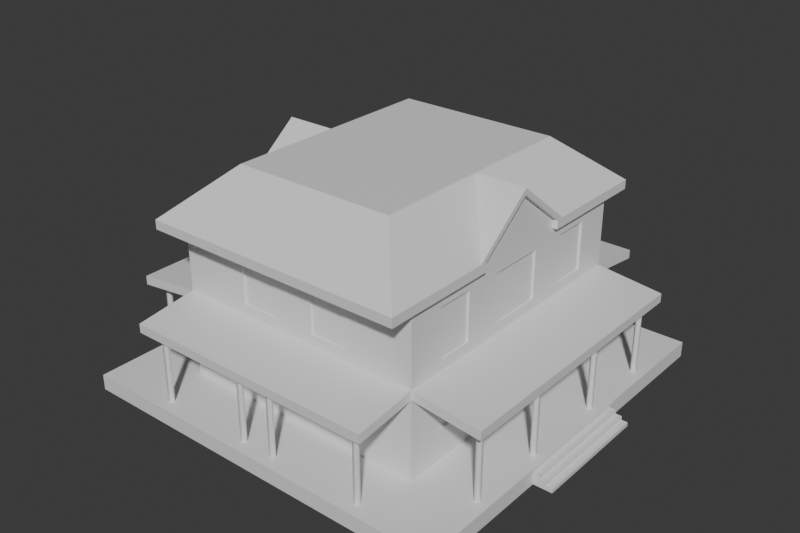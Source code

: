 # Source: police_departament.blend  (saved by Blender 4.2.66; exported with 4.5.12 LTS)
import bpy
from mathutils import Matrix  # noqa: F401  (used for matrix-valued properties, if any)

bpy.ops.wm.read_factory_settings(use_empty=True)
scene = bpy.context.scene
scene.name = 'Scene'

# ---- collections
col_collection = bpy.data.collections.new('Collection'); scene.collection.children.link(col_collection)

# ---- materials (node trees are filled in below, after node groups)
mat_material = bpy.data.materials.new('Material')
mat_material.alpha_threshold = 0.0
mat_material.roughness = 0.5
mat_material.line_color = (0.0, 0.0, 0.0, 1.0)

# ---- material node trees
mat_material.use_nodes = True; mat_material.node_tree.nodes.clear()
_N = mat_material.node_tree.nodes; _L = mat_material.node_tree.links
n0 = _N.new('ShaderNodeOutputMaterial'); n0.name = 'Material Output'; n0.location = (300, 300)
n1 = _N.new('ShaderNodeBsdfPrincipled'); n1.name = 'Principled BSDF'; n1.location = (10, 300)
n1.inputs[3].default_value = 1.45
_L.new(n1.outputs[0], n0.inputs[0])
n0.is_active_output = True

# ---- world
world_world = bpy.data.worlds.new('World'); scene.world = world_world
world_world.use_nodes = True; world_world.node_tree.nodes.clear()
_N = world_world.node_tree.nodes; _L = world_world.node_tree.links
n0 = _N.new('ShaderNodeOutputWorld'); n0.name = 'World Output'; n0.location = (300, 300)
n1 = _N.new('ShaderNodeBackground'); n1.name = 'Background'; n1.location = (10, 300)
n1.inputs[0].default_value = (0.05088, 0.05088, 0.05088, 1.0)
_L.new(n1.outputs[0], n0.inputs[0])
n0.is_active_output = True
world_world.color = (0.05088, 0.05088, 0.05088)
world_world.sun_shadow_jitter_overblur = 0.0

# ---- meshes
me_cube_001 = bpy.data.meshes.new('Cube.001')
me_cube_001.from_pydata([(-1.62, -1.77, -1.0), (-1.62, -1.77, 1.0), (-1.62, -1.77, 0.001429), (-1.62, -1.77, 0.1145), (-1.62, -1.77, 0.2428), (-1.62, -1.77, 0.8551), (-1.62, -1.77, -0.1703), (-1.62, -1.77, -0.6157), (-0.7363, -1.77, -1.0), (-0.7363, -1.77, 1.0), (-0.7363, -1.77, 0.001429), (-0.7363, -1.77, 0.1145), (-0.7363, -1.77, 0.2428), (-0.7363, -1.77, 0.8551), (-0.7363, -1.77, -0.1703), (-0.7363, -1.77, -0.6157), (-0.2657, -1.77, -1.0), (-0.2657, -1.77, 1.0), (-0.2657, -1.77, 0.001429), (-0.2657, -1.77, 0.1145), (-0.2657, -1.77, 0.2428), (-0.2657, -1.77, 0.8551), (-0.2657, -1.77, -0.1703), (-0.2657, -1.77, -0.6157), (-1.62, -1.303, -1.0), (-1.62, -1.303, 1.0), (-1.62, -1.303, 0.001429), (-1.62, -1.303, 0.1145), (-1.62, -1.303, 0.2428), (-1.62, -1.303, 0.8551), (-1.62, -1.303, -0.1703), (-1.62, -1.303, -0.6157), (-1.62, -0.8467, 1.0), (-1.62, -0.8467, 0.001429), (-1.62, -0.8467, 0.1145), (-1.62, -0.8467, 0.2428), (-1.62, -0.8467, 0.8551), (-1.62, -0.8467, -0.1703), (-1.62, -0.8467, -0.6157), (-1.62, -0.8467, -1.0), (-1.62, -0.3506, -1.0), (-1.62, -0.3506, 1.0), (-1.62, -0.3506, 0.001429), (-1.62, -0.3506, 0.1145), (-1.62, -0.3506, 0.2428), (-1.62, -0.3506, 0.8551), (-1.62, -0.3506, -0.1703), (-1.62, -0.3506, -0.6157), (-1.62, -2.547, 0.01578), (-1.62, -2.547, -0.09733), (-0.2657, -2.547, -0.09733), (-0.2657, -2.547, 0.01578), (-0.7363, -2.547, 0.01578), (-0.7363, -2.547, -0.09733), (-2.47, -1.77, -0.09733), (-2.47, -1.77, 0.01578), (-2.47, -1.303, -0.09733), (-1.594, 0.005959, 0.2428), (-2.47, -1.303, 0.01578), (-2.47, -0.8467, 0.01578), (-1.594, 0.005959, 0.8551), (-2.47, 0.005959, -0.09733), (-1.594, 0.005959, -1.0), (-1.594, 0.005959, -0.6157), (-2.47, -0.8467, -0.09733), (-1.594, 0.005959, -0.1703), (-2.47, -0.3506, 0.01578), (-2.47, 0.005959, 0.01578), (-2.47, -0.3506, -0.09733), (-1.62, -0.191, -1.0), (-1.62, -0.191, 1.0), (-1.62, -0.191, 0.001429), (-1.62, -0.191, 0.1145), (-1.62, -0.191, 0.2428), (-1.62, -0.191, 0.8551), (-1.62, -0.191, -0.1703), (-1.62, -0.191, -0.6157), (-2.47, -0.191, 0.01578), (-2.47, -0.191, -0.09733), (-0.2657, -1.744, -0.6157), (-0.2657, -1.744, -0.1703), (-0.7363, -1.744, -0.1703), (-0.7363, -1.744, -0.6157), (-0.2657, -1.744, 0.2428), (-0.2657, -1.744, 0.8551), (-0.7363, -1.744, 0.8551), (-0.7363, -1.744, 0.2428), (-1.594, -1.303, -0.6157), (-1.594, -1.303, -0.1703), (-1.594, -0.8467, -0.1703), (-1.594, -0.8467, -0.6157), (-1.594, -1.303, 0.2428), (-1.594, -1.303, 0.8551), (-1.594, -0.8467, 0.8551), (-1.594, -0.8467, 0.2428), (-1.62, 0.005959, -0.1703), (-1.62, 0.005959, 0.8551), (-1.62, 0.005959, 0.2428), (-1.62, 0.005959, 0.1145), (-1.62, 0.005959, 0.001429), (-1.594, -0.191, -0.1703), (-1.62, 0.005959, 1.0), (-1.594, -0.191, -1.0), (-1.594, -0.191, -0.6157), (-1.594, -0.3506, 0.2428), (-1.594, -0.3506, 0.8551), (-1.594, -0.191, 0.8551), (-1.594, -0.191, 0.2428), (0.001673, -1.77, 1.0), (0.001673, -1.77, 0.001429), (0.001673, -1.77, 0.1145), (0.001673, -1.77, 0.2428), (0.001673, -1.77, 0.8551), (0.001673, -1.77, -0.1703), (0.001673, -1.77, -0.6157), (0.001673, -1.77, -1.0), (0.001673, -2.547, 0.01578), (0.001673, -2.547, -0.09733)], [], [(13, 9, 1, 5), (14, 10, 2, 6), (11, 12, 4, 3), (12, 13, 5, 4), (15, 14, 6, 7), (8, 15, 7, 0), (16, 23, 15, 8), (19, 20, 12, 11), (22, 18, 10, 14), (21, 17, 9, 13), (112, 108, 17, 21), (113, 109, 18, 22), (110, 111, 20, 19), (111, 112, 21, 20), (114, 113, 22, 23), (115, 114, 23, 16), (0, 7, 31, 24), (7, 6, 30, 31), (4, 5, 29, 28), (3, 4, 28, 27), (6, 2, 26, 30), (5, 1, 25, 29), (24, 31, 38, 39), (27, 28, 35, 34), (30, 26, 33, 37), (29, 25, 32, 36), (36, 32, 41, 45), (37, 33, 42, 46), (34, 35, 44, 43), (35, 36, 45, 44), (38, 37, 46, 47), (39, 38, 47, 40), (53, 52, 48, 49), (3, 48, 52, 11), (2, 49, 48, 3), (10, 53, 49, 2), (50, 51, 52, 53), (19, 51, 50, 18), (11, 52, 51, 19), (10, 53, 52, 11), (18, 50, 53, 10), (117, 116, 51, 50), (109, 117, 50, 18), (54, 55, 58, 56), (3, 55, 54, 2), (27, 58, 55, 3), (26, 56, 58, 27), (2, 54, 56, 26), (56, 58, 59, 64), (107, 106, 60, 57), (34, 59, 58, 27), (33, 64, 59, 34), (26, 56, 64, 33), (73, 107, 57, 97), (64, 59, 66, 68), (103, 100, 65, 63), (43, 66, 59, 34), (42, 68, 66, 43), (33, 64, 68, 42), (72, 77, 66, 43), (102, 103, 63, 62), (42, 68, 78, 71), (98, 67, 77, 72), (68, 66, 77, 78), (40, 47, 76, 69), (47, 46, 75, 76), (43, 44, 73, 72), (46, 42, 71, 75), (45, 41, 70, 74), (79, 80, 81, 82), (22, 80, 79, 23), (14, 81, 80, 22), (15, 82, 81, 14), (23, 79, 82, 15), (83, 84, 85, 86), (21, 84, 83, 20), (13, 85, 84, 21), (12, 86, 85, 13), (20, 83, 86, 12), (87, 88, 89, 90), (30, 88, 87, 31), (37, 89, 88, 30), (38, 90, 89, 37), (31, 87, 90, 38), (91, 92, 93, 94), (29, 92, 91, 28), (36, 93, 92, 29), (35, 94, 93, 36), (28, 91, 94, 35), (96, 60, 106, 74), (75, 100, 103, 76), (95, 65, 100, 75), (76, 103, 102, 69), (104, 105, 106, 107), (45, 105, 104, 44), (74, 106, 105, 45), (44, 104, 107, 73), (19, 51, 116, 110), (71, 78, 61, 99), (78, 77, 67, 61), (72, 73, 97, 98), (75, 71, 99, 95), (74, 70, 101, 96)])
_uv = me_cube_001.uv_layers.new(name='UVMap')
_uv.uv.foreach_set('vector', [0.5253, 0.6505, 0.4899, 0.6505, 0.4899, 0.4344, 0.5253, 0.4344, 0.2869, 0.2161, 0.2449, 0.2161, 0.2449, -1.066e-08, 0.2869, -7.494e-09, 0.7064, 0.6505, 0.6751, 0.6505, 0.6751, 0.4344, 0.7064, 0.4344, 0.6751, 0.6505, 0.5253, 0.6505, 0.5253, 0.4344, 0.6751, 0.4344, 0.3959, 0.2161, 0.2869, 0.2161, 0.2869, -7.494e-09, 0.3959, 7.307e-10, 0.4899, 0.2161, 0.3959, 0.2161, 0.3959, 7.307e-10, 0.4899, 7.827e-09, 0.4899, 0.3312, 0.3959, 0.3312, 0.3959, 0.2161, 0.4899, 0.2161, 0.7064, 0.7656, 0.6751, 0.7656, 0.6751, 0.6505, 0.7064, 0.6505, 0.2869, 0.3312, 0.2449, 0.3312, 0.2449, 0.2161, 0.2869, 0.2161, 0.5253, 0.7656, 0.4899, 0.7656, 0.4899, 0.6505, 0.5253, 0.6505, 0.5253, 0.831, 0.4899, 0.831, 0.4899, 0.7656, 0.5253, 0.7656, 0.2869, 0.3966, 0.2449, 0.3966, 0.2449, 0.3312, 0.2869, 0.3312, 0.7064, 0.831, 0.6751, 0.831, 0.6751, 0.7656, 0.7064, 0.7656, 0.6751, 0.831, 0.5253, 0.831, 0.5253, 0.7656, 0.6751, 0.7656, 0.3959, 0.3966, 0.2869, 0.3966, 0.2869, 0.3312, 0.3959, 0.3312, 0.4899, 0.3966, 0.3959, 0.3966, 0.3959, 0.3312, 0.4899, 0.3312, 0.2449, 0.4344, 0.1509, 0.4344, 0.1509, 0.32, 0.2449, 0.32, 0.1509, 0.4344, 0.042, 0.4344, 0.042, 0.32, 0.1509, 0.32, 0.6751, 0.4344, 0.5253, 0.4344, 0.5253, 0.32, 0.6751, 0.32, 0.7064, 0.4344, 0.6751, 0.4344, 0.6751, 0.32, 0.7064, 0.32, 0.042, 0.4344, 4.677e-09, 0.4344, 1.331e-08, 0.32, 0.042, 0.32, 0.5253, 0.4344, 0.4899, 0.4344, 0.4899, 0.32, 0.5253, 0.32, 0.2449, 0.32, 0.1509, 0.32, 0.1509, 0.2085, 0.2449, 0.2085, 0.7064, 0.32, 0.6751, 0.32, 0.6751, 0.2085, 0.7064, 0.2085, 0.042, 0.32, 1.331e-08, 0.32, 2.173e-08, 0.2085, 0.042, 0.2085, 0.5253, 0.32, 0.4899, 0.32, 0.4899, 0.2085, 0.5253, 0.2085, 0.5253, 0.2085, 0.4899, 0.2085, 0.4899, 0.0872, 0.5253, 0.0872, 0.042, 0.2085, 2.173e-08, 0.2085, 3.089e-08, 0.0872, 0.042, 0.0872, 0.7064, 0.2085, 0.6751, 0.2085, 0.6751, 0.0872, 0.7064, 0.0872, 0.6751, 0.2085, 0.5253, 0.2085, 0.5253, 0.0872, 0.6751, 0.0872, 0.1509, 0.2085, 0.042, 0.2085, 0.042, 0.0872, 0.1509, 0.0872, 0.2449, 0.2085, 0.1509, 0.2085, 0.1509, 0.0872, 0.2449, 0.0872, 0.2364, 0.6505, 0.2088, 0.6505, 0.2088, 0.4344, 0.2364, 0.4344, 0.8969, 0.3963, 0.7064, 0.3971, 0.7064, 0.1811, 0.8969, 0.1803, 0.9793, 0.00349, 0.9793, 0.195, 0.9519, 0.1915, 0.9519, -6.319e-09, 0.7064, 0.5774, 0.8969, 0.5782, 0.8969, 0.7942, 0.7064, 0.7934, 0.2364, 0.7656, 0.2088, 0.7656, 0.2088, 0.6505, 0.2364, 0.6505, 0.9793, 0.195, 0.9793, 0.3864, 0.9519, 0.3899, 0.9519, 0.1984, 0.8969, 0.1803, 0.7064, 0.1811, 0.7064, 0.06613, 0.8969, 0.06534, 1.0, 0.4006, 1.0, 0.592, 0.9726, 0.5885, 0.9726, 0.3971, 0.7064, 0.4624, 0.8969, 0.4632, 0.8969, 0.5782, 0.7064, 0.5774, 0.2364, 0.831, 0.2088, 0.831, 0.2088, 0.7656, 0.2364, 0.7656, 0.7064, 0.3971, 0.8969, 0.3978, 0.8969, 0.4632, 0.7064, 0.4624, 0.4814, 0.831, 0.4538, 0.831, 0.4538, 0.7167, 0.4814, 0.7167, 0.9726, 0.6097, 0.9726, 0.8191, 0.9451, 0.8223, 0.9451, 0.6129, 0.2449, 0.7165, 0.4538, 0.717, 0.4538, 0.8313, 0.2449, 0.8308, 0.9726, 0.4003, 0.9726, 0.6097, 0.9451, 0.6065, 0.9451, 0.3971, 0.2088, 0.8686, -1.464e-08, 0.869, 3.259e-08, 0.7547, 0.2088, 0.7543, 0.4814, 0.7167, 0.4538, 0.7167, 0.4538, 0.6052, 0.4814, 0.6052, 0.5289, 0.9808, 0.5289, 0.831, 0.5771, 0.831, 0.5771, 0.9808, 0.2449, 0.6051, 0.4538, 0.6055, 0.4538, 0.717, 0.2449, 0.7165, 0.9244, 0.003191, 0.9244, 0.2126, 0.8969, 0.2094, 0.8969, 6.154e-08, 0.2088, 0.7543, 3.259e-08, 0.7547, 1.992e-08, 0.6432, 0.2088, 0.6428, 0.2213, 0.8791, 0.215, 0.8792, 0.215, 0.831, 0.2213, 0.831, 0.4814, 0.6052, 0.4538, 0.6052, 0.4538, 0.4838, 0.4814, 0.4838, 0.8969, 0.506, 0.8969, 0.3971, 0.9451, 0.3971, 0.9451, 0.506, 0.2449, 0.4838, 0.4538, 0.4842, 0.4538, 0.6055, 0.2449, 0.6051, 0.9519, 0.003191, 0.9519, 0.2126, 0.9244, 0.2094, 0.9244, 3.309e-08, 0.2088, 0.6428, 1.992e-08, 0.6432, 1.693e-08, 0.5219, 0.2088, 0.5215, 0.2449, 0.4448, 0.4538, 0.4452, 0.4538, 0.4842, 0.2449, 0.4838, 0.8969, 0.6, 0.8969, 0.506, 0.9451, 0.506, 0.9451, 0.6, 0.2088, 0.5215, 1.693e-08, 0.5219, -1.815e-08, 0.4829, 0.2088, 0.4825, 0.2449, 0.3966, 0.4538, 0.397, 0.4538, 0.4452, 0.2449, 0.4448, 0.4814, 0.4838, 0.4538, 0.4838, 0.4538, 0.4448, 0.4814, 0.4448, 0.2449, 0.0872, 0.1509, 0.0872, 0.1509, 0.04817, 0.2449, 0.04817, 0.1509, 0.0872, 0.042, 0.0872, 0.042, 0.04817, 0.1509, 0.04817, 0.7064, 0.0872, 0.6751, 0.0872, 0.6751, 0.04817, 0.7064, 0.04817, 0.042, 0.0872, 3.089e-08, 0.0872, 3.383e-08, 0.04817, 0.042, 0.04817, 0.5253, 0.0872, 0.4899, 0.0872, 0.4899, 0.04817, 0.5253, 0.04817, 0.686, 0.9461, 0.5771, 0.9461, 0.5771, 0.831, 0.686, 0.831, 0.9282, 0.6, 0.9345, 0.6, 0.9345, 0.7089, 0.9282, 0.7089, 0.9032, 0.715, 0.8969, 0.715, 0.8969, 0.6, 0.9032, 0.6, 0.9346, 0.3215, 0.9283, 0.3215, 0.9283, 0.2126, 0.9346, 0.2126, 0.9032, 0.6, 0.9094, 0.6, 0.9094, 0.715, 0.9032, 0.715, 0.7064, 0.9439, 0.7064, 0.7942, 0.8215, 0.7942, 0.8215, 0.9439, 0.2387, 0.7339, 0.2449, 0.7339, 0.2449, 0.8836, 0.2387, 0.8836, 0.9032, 0.3276, 0.8969, 0.3276, 0.8969, 0.2126, 0.9032, 0.2126, 0.4877, 0.8991, 0.4814, 0.8991, 0.4814, 0.7493, 0.4877, 0.7493, 0.9032, 0.2126, 0.9095, 0.2126, 0.9095, 0.3276, 0.9032, 0.3276, 0.3539, 0.9427, 0.2449, 0.9427, 0.2449, 0.8313, 0.3539, 0.8313, 0.922, 0.6, 0.9282, 0.6, 0.9282, 0.7089, 0.922, 0.7089, 0.9094, 0.6, 0.9157, 0.6, 0.9157, 0.7115, 0.9094, 0.7115, 0.9283, 0.3215, 0.922, 0.3215, 0.922, 0.2126, 0.9283, 0.2126, 0.922, 0.324, 0.9157, 0.324, 0.9157, 0.2126, 0.922, 0.2126, 0.8215, 0.9439, 0.8215, 0.7942, 0.933, 0.7942, 0.933, 0.9439, 0.4814, 0.5996, 0.4877, 0.5996, 0.4877, 0.7493, 0.4814, 0.7493, 0.9095, 0.2126, 0.9157, 0.2126, 0.9157, 0.3241, 0.9095, 0.324, 0.2449, 0.5841, 0.2387, 0.5841, 0.2387, 0.4344, 0.2449, 0.4344, 0.922, 0.7115, 0.9157, 0.7115, 0.9157, 0.6, 0.922, 0.6, 0.2088, 0.831, 0.215, 0.831, 0.215, 0.8792, 0.2088, 0.8791, 0.4814, 0.3966, 0.4877, 0.3966, 0.4877, 0.5056, 0.4814, 0.5056, 0.2213, 0.831, 0.2276, 0.831, 0.2276, 0.8792, 0.2213, 0.8791, 0.4814, 0.5056, 0.4877, 0.5056, 0.4877, 0.5996, 0.4814, 0.5996, 0.4899, 0.9808, 0.4899, 0.831, 0.5289, 0.831, 0.5289, 0.9808, 0.2387, 0.5841, 0.2449, 0.5841, 0.2449, 0.7339, 0.2387, 0.7339, 0.2088, 0.8791, 0.215, 0.8792, 0.215, 0.9182, 0.2088, 0.9182, 0.2213, 0.9182, 0.215, 0.9182, 0.215, 0.8792, 0.2213, 0.8791, 0.8969, 0.06534, 0.7064, 0.06613, 0.7064, 0.0007845, 0.8969, 1.08e-08, 0.2088, 0.4825, -1.815e-08, 0.4829, -2.412e-08, 0.4348, 0.2088, 0.4344, 0.4814, 0.4448, 0.4538, 0.4448, 0.4538, 0.3966, 0.4814, 0.3966, 0.7064, 0.04817, 0.6751, 0.04817, 0.6751, 2.789e-09, 0.7064, 5.158e-09, 0.042, 0.04817, 3.383e-08, 0.04817, 3.747e-08, 7.289e-09, 0.042, 1.046e-08, 0.5253, 0.04817, 0.4899, 0.04817, 0.4899, -1.119e-08, 0.5253, -8.517e-09])
me_cube_001.materials.append(mat_material)
me_cube_001.update()
me_cube_002 = bpy.data.meshes.new('Cube.002')
me_cube_002.from_pydata([(-1.682, -2.134, 1.0), (-1.682, -0.7531, 1.116), (-1.042, -1.422, 1.711), (-1.682, 0.005959, 1.711), (-1.682, -0.7531, 1.0), (-1.682, -2.134, 1.116), (-1.62, 0.005959, 1.63), (-1.62, -0.66, 1.0), (-1.62, -0.66, 1.116), (-1.042, 0.005959, 1.711), (-1.682, -0.66, 1.116), (-1.682, -0.66, 1.0), (-1.682, 0.005959, 1.63), (0.001673, -2.134, 1.116), (0.001673, -1.422, 1.711), (0.001673, -2.134, 1.0), (0.001673, 0.005959, 1.711), (0.001673, -0.7531, 1.0), (-1.62, 0.005959, 1.116), (-1.62, 0.005959, 1.0), (-1.62, -2.134, 1.0), (-1.62, -0.7531, 1.0), (0.001673, -1.77, 1.0), (-1.682, -1.77, 1.0), (-1.62, -1.77, 1.0)], [], [(4, 23, 0, 5, 1), (13, 14, 2, 5), (15, 13, 5, 0, 20), (15, 20, 24, 22), (10, 12, 6, 8), (11, 10, 8, 7), (1, 5, 2, 9), (4, 1, 10, 11), (3, 1, 9), (1, 3, 12, 10), (19, 7, 8, 18), (9, 2, 14, 16), (6, 18, 8), (11, 7, 21, 4), (21, 24, 23, 4), (23, 24, 20, 0), (22, 24, 21, 17)])
_uv = me_cube_002.uv_layers.new(name='UVMap')
_uv.uv.foreach_set('vector', [0.4403, 0.8015, 0.4403, 0.5356, 0.4403, 0.4403, 0.4707, 0.4403, 0.4707, 0.8015, 0.4403, 0.0, 0.4403, 0.1863, 0.1674, 0.1863, 0.0, 0.0, 0.8562, 0.4403, 0.8259, 0.4403, 0.8259, 4.307e-12, 0.8562, 2.299e-09, 0.8562, 0.01625, 0.4403, 0.4403, 0.4403, 0.01625, 0.5356, 0.01626, 0.5356, 0.4403, 0.6424, 0.4403, 0.6424, 0.6145, 0.6262, 0.6145, 0.6262, 0.4403, 0.1647, 0.5901, 0.1647, 0.5597, 0.1809, 0.5597, 0.1809, 0.5901, 0.0, 0.3612, 0.0, 0.0, 0.1674, 0.1863, 0.1674, 0.5597, 0.4403, 0.8015, 0.4707, 0.8015, 0.4707, 0.8259, 0.4403, 0.8259, 0.0, 0.5597, 0.0, 0.3612, 0.1674, 0.5597, 0.4707, 0.8015, 0.6262, 1.0, 0.605, 1.0, 0.4707, 0.8259, -6.942e-09, 0.7338, -2.009e-08, 0.5597, 0.0304, 0.5597, 0.0304, 0.7338, 0.1674, 0.5597, 0.1674, 0.1863, 0.4403, 0.1863, 0.4403, 0.5597, 0.1647, 0.7338, 0.0304, 0.7338, 0.0304, 0.5597, 0.8259, 3.118e-08, 0.8259, 0.01625, 0.8015, 0.01629, 0.8015, 2.934e-08, 0.8015, 0.01629, 0.5356, 0.01626, 0.5356, 9.263e-09, 0.8015, 2.934e-08, 0.5356, 9.263e-09, 0.5356, 0.01626, 0.4403, 0.01625, 0.4403, 2.07e-09, 0.5356, 0.4403, 0.5356, 0.01626, 0.8015, 0.01629, 0.8015, 0.4403])
me_cube_002.materials.append(mat_material)
me_cube_002.update()
me_cylinder = bpy.data.meshes.new('Cylinder')
me_cylinder.from_pydata([(-2.32, -0.53, -1.0), (-2.32, -0.53, 0.0), (-2.282, -0.5576, -1.0), (-2.282, -0.5576, 0.0), (-2.296, -0.6024, -1.0), (-2.296, -0.6024, 0.0), (-2.344, -0.6024, -1.0), (-2.344, -0.6024, 0.0), (-2.358, -0.5576, -1.0), (-2.358, -0.5576, 0.0), (-2.32, -1.53, -1.0), (-2.32, -1.53, 0.0), (-2.282, -1.558, -1.0), (-2.282, -1.558, 0.0), (-2.296, -1.602, -1.0), (-2.296, -1.602, 0.0), (-2.344, -1.602, -1.0), (-2.344, -1.602, 0.0), (-2.358, -1.558, -1.0), (-2.358, -1.558, 0.0), (-1.42, -2.33, -1.0), (-1.42, -2.33, 0.0), (-1.382, -2.358, -1.0), (-1.382, -2.358, 0.0), (-1.396, -2.402, -1.0), (-1.396, -2.402, 0.0), (-1.444, -2.402, -1.0), (-1.444, -2.402, 0.0), (-1.458, -2.358, -1.0), (-1.458, -2.358, 0.0), (-0.22, -2.33, -1.0), (-0.22, -2.33, 0.0), (-0.182, -2.358, -1.0), (-0.182, -2.358, 0.0), (-0.1965, -2.402, -1.0), (-0.1965, -2.402, 0.0), (-0.2435, -2.402, -1.0), (-0.2435, -2.402, 0.0), (-0.258, -2.358, -1.0), (-0.258, -2.358, 0.0)], [], [(0, 1, 3, 2), (2, 3, 5, 4), (4, 5, 7, 6), (6, 7, 9, 8), (8, 9, 1, 0), (10, 11, 13, 12), (12, 13, 15, 14), (14, 15, 17, 16), (16, 17, 19, 18), (18, 19, 11, 10), (20, 21, 23, 22), (22, 23, 25, 24), (24, 25, 27, 26), (26, 27, 29, 28), (28, 29, 21, 20), (30, 31, 33, 32), (32, 33, 35, 34), (34, 35, 37, 36), (36, 37, 39, 38), (38, 39, 31, 30)])
me_cylinder.polygons.foreach_set('use_smooth', [True] * 20)
_uv = me_cylinder.uv_layers.new(name='UVMap')
_uv.uv.foreach_set('vector', [1.0, 0.5, 1.0, 1.0, 0.8, 1.0, 0.8, 0.5, 0.8, 0.5, 0.8, 1.0, 0.6, 1.0, 0.6, 0.5, 0.6, 0.5, 0.6, 1.0, 0.4, 1.0, 0.4, 0.5, 0.4, 0.5, 0.4, 1.0, 0.2, 1.0, 0.2, 0.5, 0.2, 0.5, 0.2, 1.0, 2.98e-08, 1.0, 2.98e-08, 0.5, 1.0, 0.5, 1.0, 1.0, 0.8, 1.0, 0.8, 0.5, 0.8, 0.5, 0.8, 1.0, 0.6, 1.0, 0.6, 0.5, 0.6, 0.5, 0.6, 1.0, 0.4, 1.0, 0.4, 0.5, 0.4, 0.5, 0.4, 1.0, 0.2, 1.0, 0.2, 0.5, 0.2, 0.5, 0.2, 1.0, 2.98e-08, 1.0, 2.98e-08, 0.5, 1.0, 0.5, 1.0, 1.0, 0.8, 1.0, 0.8, 0.5, 0.8, 0.5, 0.8, 1.0, 0.6, 1.0, 0.6, 0.5, 0.6, 0.5, 0.6, 1.0, 0.4, 1.0, 0.4, 0.5, 0.4, 0.5, 0.4, 1.0, 0.2, 1.0, 0.2, 0.5, 0.2, 0.5, 0.2, 1.0, 2.98e-08, 1.0, 2.98e-08, 0.5, 1.0, 0.5, 1.0, 1.0, 0.8, 1.0, 0.8, 0.5, 0.8, 0.5, 0.8, 1.0, 0.6, 1.0, 0.6, 0.5, 0.6, 0.5, 0.6, 1.0, 0.4, 1.0, 0.4, 0.5, 0.4, 0.5, 0.4, 1.0, 0.2, 1.0, 0.2, 0.5, 0.2, 0.5, 0.2, 1.0, 2.98e-08, 1.0, 2.98e-08, 0.5])
me_cylinder.materials.append(mat_material)
me_cylinder.update()
me_cube_004 = bpy.data.meshes.new('Cube.004')
me_cube_004.from_pydata([(-2.47, -2.547, -1.2), (-2.47, -2.547, -1.0), (-2.47, -0.01663, -1.0), (0.001673, -2.547, -1.2), (0.001673, -2.547, -1.0), (0.001673, -0.01663, -1.0), (-2.47, -2.547, -1.2), (-2.47, -0.01663, -1.2), (-2.47, -0.7804, -1.2), (-2.47, -0.7804, -1.15), (-2.47, -0.7804, -1.1), (-2.47, -0.7804, -1.05), (-2.47, -0.01663, -1.05), (-2.55, -0.7804, -1.2), (-2.55, -0.7804, -1.15), (-2.55, -0.7804, -1.1), (-2.55, -0.7804, -1.05), (-2.55, -0.01663, -1.05), (-2.55, -0.01663, -1.1), (-2.63, -0.7804, -1.2), (-2.63, -0.01663, -1.15), (-2.63, -0.7804, -1.15), (-2.63, -0.7804, -1.1), (-2.63, -0.01663, -1.1), (-2.71, -0.01663, -1.2), (-2.71, -0.7804, -1.2), (-2.71, -0.01663, -1.15), (-2.71, -0.7804, -1.15)], [], [(6, 1, 2, 7), (5, 2, 1, 4), (3, 4, 1, 6, 0), (9, 10, 15, 14), (11, 12, 17, 16), (14, 15, 22, 21), (15, 16, 17, 18), (10, 11, 16, 15), (8, 9, 14, 13), (21, 22, 23, 20), (15, 18, 23, 22), (13, 14, 21, 19), (25, 27, 26, 24), (21, 20, 26, 27), (19, 21, 27, 25)])
_uv = me_cube_004.uv_layers.new(name='UVMap')
_uv.uv.foreach_set('vector', [0.8901, 0.8427, 0.8235, 0.8427, 0.8235, 3.301e-08, 0.8901, 3.804e-08, 0.8235, 0.8427, 0.0, 0.8427, 0.0, 0.0, 0.8235, 0.0, 0.9567, 0.8235, 0.8901, 0.8235, 0.8901, -1.222e-08, 0.9567, -7.188e-09, 0.9567, -7.188e-09, 0.03331, 0.9225, 0.01665, 0.9225, 0.01665, 0.896, 0.03331, 0.896, 0.9832, 0.5088, 0.9832, 0.7632, 0.9567, 0.7632, 0.9567, 0.5088, 0.03331, 0.896, 0.01665, 0.896, 0.01665, 0.8694, 0.03331, 0.8694, 1.0, 0.2544, 0.9833, 0.2544, 0.9833, -5.176e-09, 1.0, -3.919e-09, 0.01665, 0.9225, -2.994e-08, 0.9225, -2.794e-08, 0.896, 0.01665, 0.896, 0.04996, 0.9225, 0.03331, 0.9225, 0.03331, 0.896, 0.04996, 0.896, 1.0, 0.5088, 0.9833, 0.5088, 0.9833, 0.2544, 1.0, 0.2544, 0.9833, 0.2544, 0.9833, 0.5088, 0.9567, 0.5088, 0.9567, 0.2544, 0.04996, 0.896, 0.03331, 0.896, 0.03331, 0.8694, 0.04996, 0.8694, 0.9832, 0.5088, 0.9998, 0.5088, 0.9998, 0.7632, 0.9832, 0.7632, 0.9833, 0.0, 0.9833, 0.2544, 0.9567, 0.2544, 0.9567, 0.0, 0.04996, 0.8694, 0.03331, 0.8694, 0.03331, 0.8427, 0.04996, 0.8427])
me_cube_004.materials.append(mat_material)
me_cube_004.update()

# ---- objects
ob_base = bpy.data.objects.new('Base', me_cube_001)
ob_roof = bpy.data.objects.new('Roof', me_cube_002)
ob_pillars = bpy.data.objects.new('Pillars', me_cylinder)
ob_facade = bpy.data.objects.new('Facade', me_cube_004)

# ---- transforms, parenting, visibility, modifiers, constraints
ob_base.location = (0.0, 0.0, 1.2)
_m = ob_base.modifiers.new('Mirror', 'MIRROR')
_m.use_axis = (True, True, False)
_m.merge_threshold = 0.012
ob_roof.location = (0.0, 0.0, 1.2)
_m = ob_roof.modifiers.new('Mirror', 'MIRROR')
_m.use_axis = (True, True, False)
_m.merge_threshold = 0.015
ob_pillars.location = (0.0, 0.0, 1.2)
_m = ob_pillars.modifiers.new('Mirror', 'MIRROR')
_m.use_axis = (True, True, False)
ob_facade.location = (0.0, 0.0, 1.2)
_m = ob_facade.modifiers.new('Mirror', 'MIRROR')
_m.use_axis = (True, True, False)
_m.merge_threshold = 0.042

# ---- collection membership
col_collection.objects.link(ob_base)
col_collection.objects.link(ob_roof)
col_collection.objects.link(ob_pillars)
col_collection.objects.link(ob_facade)

# ---- scene / render settings (as saved in the file)
scene.frame_start = 1; scene.frame_end = 250; scene.frame_set(1)
scene.render.engine = 'BLENDER_EEVEE_NEXT'
scene.render.resolution_x = 768
scene.render.resolution_y = 512
bpy.context.view_layer.update()

# ---- added for rendering (the .blend has no active camera and no usable light): camera, sun
cam_auto = bpy.data.cameras.new('AutoCamera')
cam_auto.lens = 50.0
cam_auto.sensor_width = 36.0
cam_auto.clip_end = 1000.0
ob_auto_camera = bpy.data.objects.new('AutoCamera', cam_auto)
scene.collection.objects.link(ob_auto_camera)
ob_auto_camera.location = (7.38958, -8.86749, 7.36704)
ob_auto_camera.rotation_euler = (1.09748, -7.21219e-08, 0.694738)
scene.camera = ob_auto_camera
light_auto_sun = bpy.data.lights.new('AutoSun', 'SUN')
light_auto_sun.energy = 3.0
light_auto_sun.angle = 0.0523599
ob_auto_sun = bpy.data.objects.new('AutoSun', light_auto_sun)
scene.collection.objects.link(ob_auto_sun)
ob_auto_sun.rotation_euler = (0.872665, 0.174533, 0.523599)
bpy.context.view_layer.update()
